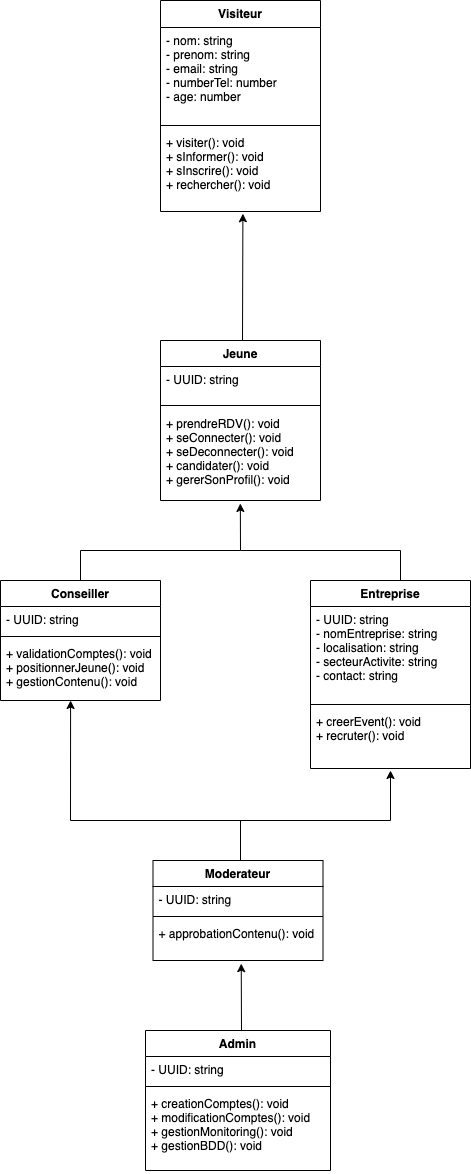

The diagram above was exported from draw.io. Its source (the exported page's mxGraphModel, read from the mxfile embedded in the PNG):
<mxGraphModel dx="1272" dy="2243" grid="0" gridSize="10" guides="1" tooltips="1" connect="1" arrows="1" fold="1" page="1" pageScale="1" pageWidth="850" pageHeight="1100" math="0" shadow="0">
  <root>
    <mxCell id="0" />
    <mxCell id="1" parent="0" />
    <mxCell id="2" value="Visiteur" style="swimlane;fontStyle=1;align=center;verticalAlign=top;childLayout=stackLayout;horizontal=1;startSize=27;horizontalStack=0;resizeParent=1;resizeParentMax=0;resizeLast=0;collapsible=1;marginBottom=0;" parent="1" vertex="1">
      <mxGeometry x="320" y="-300" width="160" height="211" as="geometry">
        <mxRectangle x="320" y="-300" width="80" height="30" as="alternateBounds" />
      </mxGeometry>
    </mxCell>
    <mxCell id="3" value="- nom: string&#10;- prenom: string&#10;- email: string&#10;- numberTel: number&#10;- age: number" style="text;strokeColor=none;fillColor=none;align=left;verticalAlign=top;spacingLeft=4;spacingRight=4;overflow=hidden;rotatable=0;points=[[0,0.5],[1,0.5]];portConstraint=eastwest;" parent="2" vertex="1">
      <mxGeometry y="27" width="160" height="94" as="geometry" />
    </mxCell>
    <mxCell id="4" value="" style="line;strokeWidth=1;fillColor=none;align=left;verticalAlign=middle;spacingTop=-1;spacingLeft=3;spacingRight=3;rotatable=0;labelPosition=right;points=[];portConstraint=eastwest;" parent="2" vertex="1">
      <mxGeometry y="121" width="160" height="8" as="geometry" />
    </mxCell>
    <mxCell id="5" value="+ visiter(): void&#10;+ sInformer(): void&#10;+ sInscrire(): void&#10;+ rechercher(): void" style="text;strokeColor=none;fillColor=none;align=left;verticalAlign=top;spacingLeft=4;spacingRight=4;overflow=hidden;rotatable=0;points=[[0,0.5],[1,0.5]];portConstraint=eastwest;" parent="2" vertex="1">
      <mxGeometry y="129" width="160" height="82" as="geometry" />
    </mxCell>
    <mxCell id="6" value="Jeune" style="swimlane;fontStyle=1;align=center;verticalAlign=top;childLayout=stackLayout;horizontal=1;startSize=26;horizontalStack=0;resizeParent=1;resizeParentMax=0;resizeLast=0;collapsible=1;marginBottom=0;" parent="1" vertex="1">
      <mxGeometry x="320" y="40" width="160" height="160" as="geometry">
        <mxRectangle x="320" y="40" width="80" height="30" as="alternateBounds" />
      </mxGeometry>
    </mxCell>
    <mxCell id="7" value="- UUID: string" style="text;strokeColor=none;fillColor=none;align=left;verticalAlign=top;spacingLeft=4;spacingRight=4;overflow=hidden;rotatable=0;points=[[0,0.5],[1,0.5]];portConstraint=eastwest;" parent="6" vertex="1">
      <mxGeometry y="26" width="160" height="34" as="geometry" />
    </mxCell>
    <mxCell id="8" value="" style="line;strokeWidth=1;fillColor=none;align=left;verticalAlign=middle;spacingTop=-1;spacingLeft=3;spacingRight=3;rotatable=0;labelPosition=right;points=[];portConstraint=eastwest;" parent="6" vertex="1">
      <mxGeometry y="60" width="160" height="10" as="geometry" />
    </mxCell>
    <mxCell id="9" value="+ prendreRDV(): void&#10;+ seConnecter(): void&#10;+ seDeconnecter(): void&#10;+ candidater(): void&#10;+ gererSonProfil(): void" style="text;strokeColor=none;fillColor=none;align=left;verticalAlign=top;spacingLeft=4;spacingRight=4;overflow=hidden;rotatable=0;points=[[0,0.5],[1,0.5]];portConstraint=eastwest;" parent="6" vertex="1">
      <mxGeometry y="70" width="160" height="90" as="geometry" />
    </mxCell>
    <mxCell id="10" value="Conseiller" style="swimlane;fontStyle=1;align=center;verticalAlign=top;childLayout=stackLayout;horizontal=1;startSize=26;horizontalStack=0;resizeParent=1;resizeParentMax=0;resizeLast=0;collapsible=1;marginBottom=0;" parent="1" vertex="1">
      <mxGeometry x="160" y="280" width="160" height="120" as="geometry" />
    </mxCell>
    <mxCell id="11" value="- UUID: string" style="text;strokeColor=none;fillColor=none;align=left;verticalAlign=top;spacingLeft=4;spacingRight=4;overflow=hidden;rotatable=0;points=[[0,0.5],[1,0.5]];portConstraint=eastwest;" parent="10" vertex="1">
      <mxGeometry y="26" width="160" height="26" as="geometry" />
    </mxCell>
    <mxCell id="12" value="" style="line;strokeWidth=1;fillColor=none;align=left;verticalAlign=middle;spacingTop=-1;spacingLeft=3;spacingRight=3;rotatable=0;labelPosition=right;points=[];portConstraint=eastwest;" parent="10" vertex="1">
      <mxGeometry y="52" width="160" height="8" as="geometry" />
    </mxCell>
    <mxCell id="13" value="+ validationComptes(): void&#10;+ positionnerJeune(): void&#10;+ gestionContenu(): void" style="text;strokeColor=none;fillColor=none;align=left;verticalAlign=top;spacingLeft=4;spacingRight=4;overflow=hidden;rotatable=0;points=[[0,0.5],[1,0.5]];portConstraint=eastwest;" parent="10" vertex="1">
      <mxGeometry y="60" width="160" height="60" as="geometry" />
    </mxCell>
    <mxCell id="14" value="Moderateur" style="swimlane;fontStyle=1;align=center;verticalAlign=top;childLayout=stackLayout;horizontal=1;startSize=26;horizontalStack=0;resizeParent=1;resizeParentMax=0;resizeLast=0;collapsible=1;marginBottom=0;" parent="1" vertex="1">
      <mxGeometry x="312.5" y="560" width="170" height="100" as="geometry" />
    </mxCell>
    <mxCell id="15" value="- UUID: string" style="text;strokeColor=none;fillColor=none;align=left;verticalAlign=top;spacingLeft=4;spacingRight=4;overflow=hidden;rotatable=0;points=[[0,0.5],[1,0.5]];portConstraint=eastwest;" parent="14" vertex="1">
      <mxGeometry y="26" width="170" height="26" as="geometry" />
    </mxCell>
    <mxCell id="16" value="" style="line;strokeWidth=1;fillColor=none;align=left;verticalAlign=middle;spacingTop=-1;spacingLeft=3;spacingRight=3;rotatable=0;labelPosition=right;points=[];portConstraint=eastwest;" parent="14" vertex="1">
      <mxGeometry y="52" width="170" height="8" as="geometry" />
    </mxCell>
    <mxCell id="17" value="+ approbationContenu(): void&#10;" style="text;strokeColor=none;fillColor=none;align=left;verticalAlign=top;spacingLeft=4;spacingRight=4;overflow=hidden;rotatable=0;points=[[0,0.5],[1,0.5]];portConstraint=eastwest;" parent="14" vertex="1">
      <mxGeometry y="60" width="170" height="40" as="geometry" />
    </mxCell>
    <mxCell id="18" value="Entreprise" style="swimlane;fontStyle=1;align=center;verticalAlign=top;childLayout=stackLayout;horizontal=1;startSize=26;horizontalStack=0;resizeParent=1;resizeParentMax=0;resizeLast=0;collapsible=1;marginBottom=0;" parent="1" vertex="1">
      <mxGeometry x="470" y="280" width="160" height="188" as="geometry" />
    </mxCell>
    <mxCell id="19" value="- UUID: string&#10;- nomEntreprise: string&#10;- localisation: string&#10;- secteurActivite: string&#10;- contact: string" style="text;strokeColor=none;fillColor=none;align=left;verticalAlign=top;spacingLeft=4;spacingRight=4;overflow=hidden;rotatable=0;points=[[0,0.5],[1,0.5]];portConstraint=eastwest;" parent="18" vertex="1">
      <mxGeometry y="26" width="160" height="94" as="geometry" />
    </mxCell>
    <mxCell id="20" value="" style="line;strokeWidth=1;fillColor=none;align=left;verticalAlign=middle;spacingTop=-1;spacingLeft=3;spacingRight=3;rotatable=0;labelPosition=right;points=[];portConstraint=eastwest;" parent="18" vertex="1">
      <mxGeometry y="120" width="160" height="8" as="geometry" />
    </mxCell>
    <mxCell id="21" value="+ creerEvent(): void&#10;+ recruter(): void" style="text;strokeColor=none;fillColor=none;align=left;verticalAlign=top;spacingLeft=4;spacingRight=4;overflow=hidden;rotatable=0;points=[[0,0.5],[1,0.5]];portConstraint=eastwest;" parent="18" vertex="1">
      <mxGeometry y="128" width="160" height="60" as="geometry" />
    </mxCell>
    <mxCell id="22" value="Admin" style="swimlane;fontStyle=1;align=center;verticalAlign=top;childLayout=stackLayout;horizontal=1;startSize=26;horizontalStack=0;resizeParent=1;resizeParentMax=0;resizeLast=0;collapsible=1;marginBottom=0;" parent="1" vertex="1">
      <mxGeometry x="305" y="730" width="185" height="140" as="geometry" />
    </mxCell>
    <mxCell id="23" value="- UUID: string" style="text;strokeColor=none;fillColor=none;align=left;verticalAlign=top;spacingLeft=4;spacingRight=4;overflow=hidden;rotatable=0;points=[[0,0.5],[1,0.5]];portConstraint=eastwest;" parent="22" vertex="1">
      <mxGeometry y="26" width="185" height="26" as="geometry" />
    </mxCell>
    <mxCell id="24" value="" style="line;strokeWidth=1;fillColor=none;align=left;verticalAlign=middle;spacingTop=-1;spacingLeft=3;spacingRight=3;rotatable=0;labelPosition=right;points=[];portConstraint=eastwest;" parent="22" vertex="1">
      <mxGeometry y="52" width="185" height="8" as="geometry" />
    </mxCell>
    <mxCell id="25" value="+ creationComptes(): void&#10;+ modificationComptes(): void&#10;+ gestionMonitoring(): void&#10;+ gestionBDD(): void" style="text;strokeColor=none;fillColor=none;align=left;verticalAlign=top;spacingLeft=4;spacingRight=4;overflow=hidden;rotatable=0;points=[[0,0.5],[1,0.5]];portConstraint=eastwest;" parent="22" vertex="1">
      <mxGeometry y="60" width="185" height="80" as="geometry" />
    </mxCell>
    <mxCell id="26" value="" style="endArrow=classic;html=1;entryX=0.515;entryY=1.027;entryDx=0;entryDy=0;entryPerimeter=0;" parent="1" target="5" edge="1">
      <mxGeometry width="50" height="50" relative="1" as="geometry">
        <mxPoint x="402" y="40" as="sourcePoint" />
        <mxPoint x="450" y="80" as="targetPoint" />
      </mxGeometry>
    </mxCell>
    <mxCell id="27" value="" style="endArrow=classic;html=1;entryX=0.499;entryY=1.033;entryDx=0;entryDy=0;entryPerimeter=0;" parent="1" target="9" edge="1">
      <mxGeometry width="50" height="50" relative="1" as="geometry">
        <mxPoint x="400" y="250" as="sourcePoint" />
        <mxPoint x="450" y="350" as="targetPoint" />
      </mxGeometry>
    </mxCell>
    <mxCell id="28" value="" style="endArrow=none;html=1;" parent="1" edge="1">
      <mxGeometry width="50" height="50" relative="1" as="geometry">
        <mxPoint x="240" y="250" as="sourcePoint" />
        <mxPoint x="400" y="250" as="targetPoint" />
      </mxGeometry>
    </mxCell>
    <mxCell id="29" value="" style="endArrow=none;html=1;exitX=0.5;exitY=0;exitDx=0;exitDy=0;" parent="1" source="10" edge="1">
      <mxGeometry width="50" height="50" relative="1" as="geometry">
        <mxPoint x="400" y="400" as="sourcePoint" />
        <mxPoint x="240" y="250" as="targetPoint" />
      </mxGeometry>
    </mxCell>
    <mxCell id="30" value="" style="endArrow=none;html=1;" parent="1" edge="1">
      <mxGeometry width="50" height="50" relative="1" as="geometry">
        <mxPoint x="560" y="250" as="sourcePoint" />
        <mxPoint x="400" y="250" as="targetPoint" />
      </mxGeometry>
    </mxCell>
    <mxCell id="31" value="" style="endArrow=none;html=1;" parent="1" edge="1">
      <mxGeometry width="50" height="50" relative="1" as="geometry">
        <mxPoint x="560" y="280" as="sourcePoint" />
        <mxPoint x="560" y="250" as="targetPoint" />
      </mxGeometry>
    </mxCell>
    <mxCell id="37" value="" style="endArrow=classic;html=1;entryX=0.438;entryY=1;entryDx=0;entryDy=0;entryPerimeter=0;" parent="1" target="13" edge="1">
      <mxGeometry width="50" height="50" relative="1" as="geometry">
        <mxPoint x="230" y="520" as="sourcePoint" />
        <mxPoint x="230" y="410" as="targetPoint" />
      </mxGeometry>
    </mxCell>
    <mxCell id="38" value="" style="endArrow=classic;html=1;" parent="1" edge="1">
      <mxGeometry width="50" height="50" relative="1" as="geometry">
        <mxPoint x="550" y="520" as="sourcePoint" />
        <mxPoint x="550" y="470" as="targetPoint" />
      </mxGeometry>
    </mxCell>
    <mxCell id="39" value="" style="endArrow=none;html=1;" parent="1" edge="1">
      <mxGeometry width="50" height="50" relative="1" as="geometry">
        <mxPoint x="230" y="520" as="sourcePoint" />
        <mxPoint x="550" y="520" as="targetPoint" />
      </mxGeometry>
    </mxCell>
    <mxCell id="40" value="" style="endArrow=none;html=1;" parent="1" edge="1">
      <mxGeometry width="50" height="50" relative="1" as="geometry">
        <mxPoint x="400" y="560" as="sourcePoint" />
        <mxPoint x="400" y="520" as="targetPoint" />
      </mxGeometry>
    </mxCell>
    <mxCell id="41" value="" style="endArrow=classic;html=1;entryX=0.519;entryY=1.078;entryDx=0;entryDy=0;entryPerimeter=0;" parent="1" target="17" edge="1">
      <mxGeometry width="50" height="50" relative="1" as="geometry">
        <mxPoint x="401" y="730" as="sourcePoint" />
        <mxPoint x="450" y="780" as="targetPoint" />
      </mxGeometry>
    </mxCell>
  </root>
</mxGraphModel>